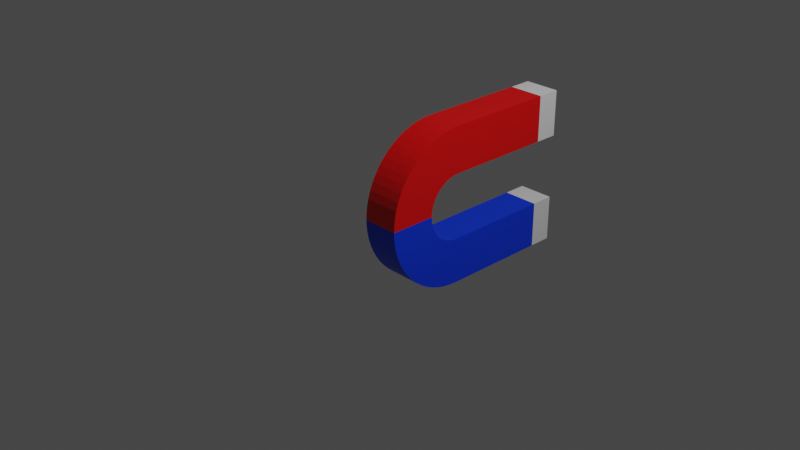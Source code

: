 # Source: magnet.blend  (saved by Blender 3.1.7; exported with 4.5.12 LTS)
import bpy
from mathutils import Matrix  # noqa: F401  (used for matrix-valued properties, if any)

bpy.ops.wm.read_factory_settings(use_empty=True)
scene = bpy.context.scene
scene.name = 'Scene'

# ---- collections
col_collection = bpy.data.collections.new('Collection'); scene.collection.children.link(col_collection)

# ---- materials (node trees are filled in below, after node groups)
mat_material = bpy.data.materials.new('Material')
mat_material.alpha_threshold = 0.0
mat_material.use_transparent_shadow = False
mat_material.line_color = (0.0, 0.0, 0.0, 1.0)
mat_material_001 = bpy.data.materials.new('Material.001')
mat_material_001.use_transparent_shadow = False
mat_material_002 = bpy.data.materials.new('Material.002')
mat_material_002.use_transparent_shadow = False

# ---- material node trees
mat_material.use_nodes = True; mat_material.node_tree.nodes.clear()
_N = mat_material.node_tree.nodes; _L = mat_material.node_tree.links
n0 = _N.new('ShaderNodeOutputMaterial'); n0.name = 'Material Output'; n0.location = (300, 300)
n1 = _N.new('ShaderNodeBsdfPrincipled'); n1.name = 'Principled BSDF'; n1.location = (10, 300)
n1.distribution = 'GGX'
n1.subsurface_method = 'RANDOM_WALK_SKIN'
n1.inputs[2].default_value = 0.4
n1.inputs[3].default_value = 1.45
n1.inputs[27].default_value = (0.0, 0.0, 0.0, 1.0)
n1.inputs[28].default_value = 1.0
_L.new(n1.outputs[0], n0.inputs[0])
n0.is_active_output = True
mat_material_001.use_nodes = True; mat_material_001.node_tree.nodes.clear()
_N = mat_material_001.node_tree.nodes; _L = mat_material_001.node_tree.links
n0 = _N.new('ShaderNodeBsdfPrincipled'); n0.name = 'Principled BSDF'; n0.location = (10, 300)
n0.distribution = 'GGX'
n0.subsurface_method = 'RANDOM_WALK_SKIN'
n0.inputs[0].default_value = (0.8, 0.0, 0.0007699, 1.0)
n0.inputs[3].default_value = 1.45
n0.inputs[27].default_value = (0.0, 0.0, 0.0, 1.0)
n0.inputs[28].default_value = 1.0
n1 = _N.new('ShaderNodeOutputMaterial'); n1.name = 'Material Output'; n1.location = (300, 300)
_L.new(n0.outputs[0], n1.inputs[0])
n1.is_active_output = True
mat_material_002.use_nodes = True; mat_material_002.node_tree.nodes.clear()
_N = mat_material_002.node_tree.nodes; _L = mat_material_002.node_tree.links
n0 = _N.new('ShaderNodeBsdfPrincipled'); n0.name = 'Principled BSDF'; n0.location = (10, 300)
n0.distribution = 'GGX'
n0.subsurface_method = 'RANDOM_WALK_SKIN'
n0.inputs[0].default_value = (0.0, 0.042, 0.8, 1.0)
n0.inputs[3].default_value = 1.45
n0.inputs[27].default_value = (0.0, 0.0, 0.0, 1.0)
n0.inputs[28].default_value = 1.0
n1 = _N.new('ShaderNodeOutputMaterial'); n1.name = 'Material Output'; n1.location = (300, 300)
_L.new(n0.outputs[0], n1.inputs[0])
n1.is_active_output = True

# ---- world
world_world = bpy.data.worlds.new('World'); scene.world = world_world
world_world.use_nodes = True; world_world.node_tree.nodes.clear()
_N = world_world.node_tree.nodes; _L = world_world.node_tree.links
n0 = _N.new('ShaderNodeOutputWorld'); n0.name = 'World Output'; n0.location = (300, 300)
n1 = _N.new('ShaderNodeBackground'); n1.name = 'Background'; n1.location = (10, 300)
n1.inputs[0].default_value = (0.05088, 0.05088, 0.05088, 1.0)
_L.new(n1.outputs[0], n0.inputs[0])
n0.is_active_output = True
world_world.color = (0.05088, 0.05088, 0.05088)
world_world.use_sun_shadow = False
world_world.sun_shadow_jitter_overblur = 0.0

# ---- cameras
cam_camera = bpy.data.cameras.new('Camera')
cam_camera.clip_end = 100.0
cam_camera.ortho_scale = 7.314

# ---- lights
light_light = bpy.data.lights.new('Light', 'POINT')
light_light.transmission_factor = 0.0
light_light.energy = 1000.0
light_light.shadow_soft_size = 0.1
light_light.shadow_maximum_resolution = 0.006
light_light.use_absolute_resolution = True

# ---- meshes
me_cube = bpy.data.meshes.new('Cube')
me_cube.from_pydata([(1.0, 2.422, 0.3738), (1.0, 2.422, -0.3738), (1.0, 2.422, 0.8994), (1.0, 2.422, -0.8994), (-1.0, 2.422, 0.3738), (-1.0, 2.422, -0.3738), (-1.0, 2.422, 0.8994), (-1.0, 2.422, -0.8994), (1.0, 2.278, 0.3719), (1.0, 2.136, 0.3661), (1.0, 1.997, 0.3567), (1.0, 1.861, 0.3435), (1.0, 1.732, 0.3268), (1.0, 1.61, 0.3068), (1.0, 1.496, 0.2836), (1.0, 1.391, 0.2575), (1.0, 1.298, 0.2288), (1.0, 1.215, 0.1977), (1.0, 1.145, 0.1646), (1.0, 1.089, 0.1298), (1.0, 1.045, 0.09369), (1.0, 1.016, 0.0566), (1.0, 1.002, 0.01893), (1.0, 1.002, -0.01893), (1.0, 1.016, -0.0566), (1.0, 1.045, -0.09369), (1.0, 1.089, -0.1298), (1.0, 1.145, -0.1646), (1.0, 1.215, -0.1977), (1.0, 1.298, -0.2288), (1.0, 1.391, -0.2575), (1.0, 1.496, -0.2836), (1.0, 1.61, -0.3068), (1.0, 1.732, -0.3268), (1.0, 1.861, -0.3435), (1.0, 1.997, -0.3567), (1.0, 2.136, -0.3661), (1.0, 2.278, -0.3719), (-1.0, 2.076, -0.8948), (-1.0, 1.733, -0.881), (-1.0, 1.398, -0.8582), (-1.0, 1.073, -0.8265), (-1.0, 0.7614, -0.7864), (-1.0, 0.4672, -0.7382), (-1.0, 0.1931, -0.6825), (-1.0, -0.05816, -0.6197), (-1.0, -0.284, -0.5506), (-1.0, -0.482, -0.4758), (-1.0, -0.6503, -0.3961), (-1.0, -0.787, -0.3124), (-1.0, -0.8908, -0.2254), (-1.0, -0.9605, -0.1362), (-1.0, -0.9956, -0.04556), (-1.0, -0.9956, 0.04556), (-1.0, -0.9605, 0.1362), (-1.0, -0.8908, 0.2254), (-1.0, -0.787, 0.3124), (-1.0, -0.6503, 0.3961), (-1.0, -0.482, 0.4758), (-1.0, -0.284, 0.5506), (-1.0, -0.05816, 0.6197), (-1.0, 0.1931, 0.6825), (-1.0, 0.4672, 0.7382), (-1.0, 0.7614, 0.7864), (-1.0, 1.073, 0.8265), (-1.0, 1.398, 0.8582), (-1.0, 1.733, 0.881), (-1.0, 2.076, 0.8948), (1.0, 2.076, 0.8948), (1.0, 1.733, 0.881), (1.0, 1.398, 0.8582), (1.0, 1.073, 0.8265), (1.0, 0.7614, 0.7864), (1.0, 0.4672, 0.7382), (1.0, 0.1931, 0.6825), (1.0, -0.05816, 0.6197), (1.0, -0.284, 0.5506), (1.0, -0.482, 0.4758), (1.0, -0.6503, 0.3961), (1.0, -0.787, 0.3124), (1.0, -0.8908, 0.2254), (1.0, -0.9605, 0.1362), (1.0, -0.9956, 0.04556), (1.0, -0.9956, -0.04556), (1.0, -0.9605, -0.1362), (1.0, -0.8908, -0.2254), (1.0, -0.787, -0.3124), (1.0, -0.6503, -0.3961), (1.0, -0.482, -0.4758), (1.0, -0.284, -0.5506), (1.0, -0.05816, -0.6197), (1.0, 0.1931, -0.6825), (1.0, 0.4672, -0.7382), (1.0, 0.7614, -0.7864), (1.0, 1.073, -0.8265), (1.0, 1.398, -0.8582), (1.0, 1.733, -0.881), (1.0, 2.076, -0.8948), (-1.0, 2.278, 0.3719), (-1.0, 2.136, 0.3661), (-1.0, 1.997, 0.3567), (-1.0, 1.861, 0.3435), (-1.0, 1.732, 0.3268), (-1.0, 1.61, 0.3068), (-1.0, 1.496, 0.2836), (-1.0, 1.391, 0.2575), (-1.0, 1.298, 0.2288), (-1.0, 1.215, 0.1977), (-1.0, 1.145, 0.1646), (-1.0, 1.089, 0.1298), (-1.0, 1.045, 0.09369), (-1.0, 1.016, 0.0566), (-1.0, 1.002, 0.01893), (-1.0, 1.002, -0.01893), (-1.0, 1.016, -0.0566), (-1.0, 1.045, -0.09369), (-1.0, 1.089, -0.1298), (-1.0, 1.145, -0.1646), (-1.0, 1.215, -0.1977), (-1.0, 1.298, -0.2288), (-1.0, 1.391, -0.2575), (-1.0, 1.496, -0.2836), (-1.0, 1.61, -0.3068), (-1.0, 1.732, -0.3268), (-1.0, 1.861, -0.3435), (-1.0, 1.997, -0.3567), (-1.0, 2.136, -0.3661), (-1.0, 2.278, -0.3719), (-1.0, 7.175, -0.3738), (-1.0, 7.175, -0.8994), (1.0, 7.175, -0.3738), (1.0, 7.175, 0.8994), (-1.0, 7.175, 0.8994), (1.0, 7.175, 0.3738), (1.0, 7.175, -0.8994), (-1.0, 7.175, 0.3738), (-1.0, 8.183, -0.3738), (-1.0, 8.183, -0.8994), (1.0, 8.183, -0.3738), (1.0, 8.183, 0.8994), (-1.0, 8.183, 0.8994), (1.0, 8.183, 0.3738), (1.0, 8.183, -0.8994), (-1.0, 8.183, 0.3738), (-1.0, 2.422, -0.6366), (1.0, 2.422, 0.6366), (-1.0, 2.422, 0.6366), (1.0, 2.422, -0.6366), (1.0, 2.177, -0.6334), (1.0, 1.935, -0.6236), (1.0, 1.697, -0.6074), (1.0, 1.467, -0.585), (1.0, 1.247, -0.5566), (1.0, 1.039, -0.5225), (1.0, 0.8445, -0.483), (1.0, 0.6666, -0.4386), (1.0, 0.5068, -0.3897), (1.0, 0.3666, -0.3367), (1.0, 0.2475, -0.2804), (1.0, 0.1508, -0.2211), (1.0, 0.07733, -0.1596), (1.0, 0.02793, -0.0964), (1.0, 0.003109, -0.03224), (1.0, 0.003109, 0.03224), (1.0, 0.02793, 0.0964), (1.0, 0.07733, 0.1596), (1.0, 0.1508, 0.2211), (1.0, 0.2475, 0.2804), (1.0, 0.3666, 0.3367), (1.0, 0.5068, 0.3897), (1.0, 0.6666, 0.4386), (1.0, 0.8445, 0.483), (1.0, 1.039, 0.5225), (1.0, 1.247, 0.5566), (1.0, 1.467, 0.585), (1.0, 1.697, 0.6074), (1.0, 1.935, 0.6236), (1.0, 2.177, 0.6334), (-1.0, 2.177, -0.6334), (-1.0, 1.935, -0.6236), (-1.0, 1.697, -0.6074), (-1.0, 1.467, -0.585), (-1.0, 1.247, -0.5566), (-1.0, 1.039, -0.5225), (-1.0, 0.8445, -0.483), (-1.0, 0.6666, -0.4386), (-1.0, 0.5068, -0.3897), (-1.0, 0.3666, -0.3367), (-1.0, 0.2475, -0.2804), (-1.0, 0.1508, -0.2211), (-1.0, 0.07733, -0.1596), (-1.0, 0.02793, -0.0964), (-1.0, 0.003109, -0.03224), (-1.0, 0.003109, 0.03224), (-1.0, 0.02793, 0.0964), (-1.0, 0.07733, 0.1596), (-1.0, 0.1508, 0.2211), (-1.0, 0.2475, 0.2804), (-1.0, 0.3666, 0.3367), (-1.0, 0.5068, 0.3897), (-1.0, 0.6666, 0.4386), (-1.0, 0.8445, 0.483), (-1.0, 1.039, 0.5225), (-1.0, 1.247, 0.5566), (-1.0, 1.467, 0.585), (-1.0, 1.697, 0.6074), (-1.0, 1.935, 0.6236), (-1.0, 2.177, 0.6334), (-1.0, 7.175, -0.6366), (1.0, 7.175, 0.6366), (-1.0, 7.175, 0.6366), (1.0, 7.175, -0.6366), (-1.0, 8.183, -0.6366), (1.0, 8.183, 0.6366), (-1.0, 8.183, 0.6366), (1.0, 8.183, -0.6366), (-1.0, 2.422, 0.5052), (1.0, 2.422, -0.5052), (-1.0, 2.228, -0.5026), (-1.0, 2.035, -0.4949), (-1.0, 1.847, -0.482), (-1.0, 1.664, -0.4643), (-1.0, 1.489, -0.4417), (-1.0, 1.324, -0.4147), (-1.0, 1.17, -0.3833), (-1.0, 1.029, -0.3481), (-1.0, 0.9022, -0.3092), (-1.0, 0.7909, -0.2672), (-1.0, 0.6964, -0.2225), (-1.0, 0.6197, -0.1755), (-1.0, 0.5614, -0.1266), (-1.0, 0.5222, -0.0765), (-1.0, 0.5025, -0.02559), (-1.0, 0.5025, 0.02559), (-1.0, 0.5222, 0.0765), (-1.0, 0.5614, 0.1266), (-1.0, 0.6197, 0.1755), (-1.0, 0.6964, 0.2225), (-1.0, 0.7909, 0.2672), (-1.0, 0.9022, 0.3092), (-1.0, 1.029, 0.3481), (-1.0, 1.17, 0.3833), (-1.0, 1.324, 0.4147), (-1.0, 1.489, 0.4417), (-1.0, 1.664, 0.4643), (-1.0, 1.847, 0.482), (-1.0, 2.035, 0.4949), (-1.0, 2.228, 0.5026), (-1.0, 7.175, 0.5052), (1.0, 7.175, -0.5052), (-1.0, 8.183, 0.5052), (1.0, 8.183, -0.5052), (-1.0, 2.422, -0.5052), (1.0, 2.422, 0.5052), (1.0, 2.228, -0.5026), (1.0, 2.035, -0.4949), (1.0, 1.847, -0.482), (1.0, 1.664, -0.4643), (1.0, 1.489, -0.4417), (1.0, 1.324, -0.4147), (1.0, 1.17, -0.3833), (1.0, 1.029, -0.3481), (1.0, 0.9022, -0.3092), (1.0, 0.7909, -0.2672), (1.0, 0.6964, -0.2225), (1.0, 0.6197, -0.1755), (1.0, 0.5614, -0.1266), (1.0, 0.5222, -0.0765), (1.0, 0.5025, -0.02559), (1.0, 0.5025, 0.02559), (1.0, 0.5222, 0.0765), (1.0, 0.5614, 0.1266), (1.0, 0.6197, 0.1755), (1.0, 0.6964, 0.2225), (1.0, 0.7909, 0.2672), (1.0, 0.9022, 0.3092), (1.0, 1.029, 0.3481), (1.0, 1.17, 0.3833), (1.0, 1.324, 0.4147), (1.0, 1.489, 0.4417), (1.0, 1.664, 0.4643), (1.0, 1.847, 0.482), (1.0, 2.035, 0.4949), (1.0, 2.228, 0.5026), (-1.0, 7.175, -0.5052), (1.0, 7.175, 0.5052), (-1.0, 8.183, -0.5052), (1.0, 8.183, 0.5052), (-1.0, 2.422, -0.768), (1.0, 2.422, 0.768), (1.0, 2.127, -0.7641), (1.0, 1.834, -0.7523), (1.0, 1.547, -0.7328), (1.0, 1.27, -0.7058), (1.0, 1.004, -0.6715), (1.0, 0.7529, -0.6304), (1.0, 0.5188, -0.5827), (1.0, 0.3042, -0.5291), (1.0, 0.1114, -0.4701), (1.0, -0.0577, -0.4063), (1.0, -0.2014, -0.3382), (1.0, -0.3181, -0.2667), (1.0, -0.4067, -0.1925), (1.0, -0.4663, -0.1163), (1.0, -0.4962, -0.0389), (1.0, -0.4962, 0.0389), (1.0, -0.4663, 0.1163), (1.0, -0.4067, 0.1925), (1.0, -0.3181, 0.2667), (1.0, -0.2014, 0.3382), (1.0, -0.0577, 0.4063), (1.0, 0.1114, 0.4701), (1.0, 0.3042, 0.5291), (1.0, 0.5188, 0.5827), (1.0, 0.7529, 0.6304), (1.0, 1.004, 0.6715), (1.0, 1.27, 0.7058), (1.0, 1.547, 0.7328), (1.0, 1.834, 0.7523), (1.0, 2.127, 0.7641), (-1.0, 7.175, -0.768), (1.0, 7.175, 0.768), (-1.0, 8.183, -0.768), (1.0, 8.183, 0.768), (-1.0, 2.422, 0.768), (1.0, 2.422, -0.768), (-1.0, 2.127, -0.7641), (-1.0, 1.834, -0.7523), (-1.0, 1.547, -0.7328), (-1.0, 1.27, -0.7058), (-1.0, 1.004, -0.6715), (-1.0, 0.7529, -0.6304), (-1.0, 0.5188, -0.5827), (-1.0, 0.3042, -0.5291), (-1.0, 0.1114, -0.4701), (-1.0, -0.0577, -0.4063), (-1.0, -0.2014, -0.3382), (-1.0, -0.3181, -0.2667), (-1.0, -0.4067, -0.1925), (-1.0, -0.4663, -0.1163), (-1.0, -0.4962, -0.0389), (-1.0, -0.4962, 0.0389), (-1.0, -0.4663, 0.1163), (-1.0, -0.4067, 0.1925), (-1.0, -0.3181, 0.2667), (-1.0, -0.2014, 0.3382), (-1.0, -0.0577, 0.4063), (-1.0, 0.1114, 0.4701), (-1.0, 0.3042, 0.5291), (-1.0, 0.5188, 0.5827), (-1.0, 0.7529, 0.6304), (-1.0, 1.004, 0.6715), (-1.0, 1.27, 0.7058), (-1.0, 1.547, 0.7328), (-1.0, 1.834, 0.7523), (-1.0, 2.127, 0.7641), (-1.0, 7.175, 0.768), (1.0, 7.175, -0.768), (-1.0, 8.183, 0.768), (1.0, 8.183, -0.768), (1.0, 1.002, 9.313e-09), (-1.0, -0.9956, -2.235e-08), (1.0, -0.9956, 2.235e-08), (-1.0, 1.002, 9.313e-09), (-1.0, 0.003109, -3.725e-09), (1.0, 0.003109, 1.863e-08), (1.0, 0.5025, 1.304e-08), (-1.0, 0.5025, 1.863e-09), (-1.0, -0.4962, -1.49e-08), (1.0, -0.4962, 2.235e-08)], [], [(252, 5, 128, 284), (68, 2, 6, 67), (247, 216, 4, 98), (325, 3, 134, 357), (319, 289, 2, 68), (98, 4, 0, 8), (5, 127, 37, 1), (127, 126, 36, 37), (126, 125, 35, 36), (125, 124, 34, 35), (124, 123, 33, 34), (123, 122, 32, 33), (122, 121, 31, 32), (121, 120, 30, 31), (120, 119, 29, 30), (119, 118, 28, 29), (118, 117, 27, 28), (117, 116, 26, 27), (116, 115, 25, 26), (115, 114, 24, 25), (114, 113, 23, 24), (363, 112, 22, 360), (112, 111, 21, 22), (111, 110, 20, 21), (110, 109, 19, 20), (109, 108, 18, 19), (108, 107, 17, 18), (107, 106, 16, 17), (106, 105, 15, 16), (105, 104, 14, 15), (104, 103, 13, 14), (103, 102, 12, 13), (102, 101, 11, 12), (101, 100, 10, 11), (100, 99, 9, 10), (99, 98, 8, 9), (325, 290, 97, 3), (290, 291, 96, 97), (291, 292, 95, 96), (292, 293, 94, 95), (293, 294, 93, 94), (294, 295, 92, 93), (295, 296, 91, 92), (296, 297, 90, 91), (297, 298, 89, 90), (298, 299, 88, 89), (299, 300, 87, 88), (300, 301, 86, 87), (301, 302, 85, 86), (302, 303, 84, 85), (303, 304, 83, 84), (369, 305, 82, 362), (305, 306, 81, 82), (306, 307, 80, 81), (307, 308, 79, 80), (308, 309, 78, 79), (309, 310, 77, 78), (310, 311, 76, 77), (311, 312, 75, 76), (312, 313, 74, 75), (313, 314, 73, 74), (314, 315, 72, 73), (315, 316, 71, 72), (316, 317, 70, 71), (317, 318, 69, 70), (318, 319, 68, 69), (252, 218, 127, 5), (218, 219, 126, 127), (219, 220, 125, 126), (220, 221, 124, 125), (221, 222, 123, 124), (222, 223, 122, 123), (223, 224, 121, 122), (224, 225, 120, 121), (225, 226, 119, 120), (226, 227, 118, 119), (227, 228, 117, 118), (228, 229, 116, 117), (229, 230, 115, 116), (230, 231, 114, 115), (231, 232, 113, 114), (367, 233, 112, 363), (233, 234, 111, 112), (234, 235, 110, 111), (235, 236, 109, 110), (236, 237, 108, 109), (237, 238, 107, 108), (238, 239, 106, 107), (239, 240, 105, 106), (240, 241, 104, 105), (241, 242, 103, 104), (242, 243, 102, 103), (243, 244, 101, 102), (244, 245, 100, 101), (245, 246, 99, 100), (246, 247, 98, 99), (3, 97, 38, 7), (97, 96, 39, 38), (96, 95, 40, 39), (95, 94, 41, 40), (94, 93, 42, 41), (93, 92, 43, 42), (92, 91, 44, 43), (91, 90, 45, 44), (90, 89, 46, 45), (89, 88, 47, 46), (88, 87, 48, 47), (87, 86, 49, 48), (86, 85, 50, 49), (85, 84, 51, 50), (84, 83, 52, 51), (362, 82, 53, 361), (82, 81, 54, 53), (81, 80, 55, 54), (80, 79, 56, 55), (79, 78, 57, 56), (78, 77, 58, 57), (77, 76, 59, 58), (76, 75, 60, 59), (75, 74, 61, 60), (74, 73, 62, 61), (73, 72, 63, 62), (72, 71, 64, 63), (71, 70, 65, 64), (70, 69, 66, 65), (69, 68, 67, 66), (128, 130, 138, 136), (285, 133, 141, 287), (324, 6, 132, 356), (253, 0, 133, 285), (5, 1, 130, 128), (0, 4, 135, 133), (3, 7, 129, 134), (6, 2, 131, 132), (323, 358, 140, 139), (322, 359, 142, 137), (133, 135, 143, 141), (134, 129, 137, 142), (132, 131, 139, 140), (284, 128, 136, 286), (357, 134, 142, 359), (356, 132, 140, 358), (248, 210, 214, 250), (249, 211, 215, 251), (320, 208, 212, 322), (286, 251, 215, 212), (287, 250, 214, 213), (289, 145, 209, 321), (216, 146, 210, 248), (321, 209, 213, 323), (354, 355, 207, 206), (353, 354, 206, 205), (352, 353, 205, 204), (351, 352, 204, 203), (350, 351, 203, 202), (349, 350, 202, 201), (348, 349, 201, 200), (347, 348, 200, 199), (346, 347, 199, 198), (345, 346, 198, 197), (344, 345, 197, 196), (343, 344, 196, 195), (342, 343, 195, 194), (341, 342, 194, 193), (368, 341, 193, 364), (339, 340, 192, 191), (338, 339, 191, 190), (337, 338, 190, 189), (336, 337, 189, 188), (335, 336, 188, 187), (334, 335, 187, 186), (333, 334, 186, 185), (332, 333, 185, 184), (331, 332, 184, 183), (330, 331, 183, 182), (329, 330, 182, 181), (328, 329, 181, 180), (327, 328, 180, 179), (326, 327, 179, 178), (288, 326, 178, 144), (282, 283, 177, 176), (281, 282, 176, 175), (280, 281, 175, 174), (279, 280, 174, 173), (278, 279, 173, 172), (277, 278, 172, 171), (276, 277, 171, 170), (275, 276, 170, 169), (274, 275, 169, 168), (273, 274, 168, 167), (272, 273, 167, 166), (271, 272, 166, 165), (270, 271, 165, 164), (269, 270, 164, 163), (366, 269, 163, 365), (267, 268, 162, 161), (266, 267, 161, 160), (265, 266, 160, 159), (264, 265, 159, 158), (263, 264, 158, 157), (262, 263, 157, 156), (261, 262, 156, 155), (260, 261, 155, 154), (259, 260, 154, 153), (258, 259, 153, 152), (257, 258, 152, 151), (256, 257, 151, 150), (255, 256, 150, 149), (254, 255, 149, 148), (217, 254, 148, 147), (283, 253, 145, 177), (217, 147, 211, 249), (355, 324, 146, 207), (288, 144, 208, 320), (1, 217, 249, 130), (8, 0, 253, 283), (1, 37, 254, 217), (37, 36, 255, 254), (36, 35, 256, 255), (35, 34, 257, 256), (34, 33, 258, 257), (33, 32, 259, 258), (32, 31, 260, 259), (31, 30, 261, 260), (30, 29, 262, 261), (29, 28, 263, 262), (28, 27, 264, 263), (27, 26, 265, 264), (26, 25, 266, 265), (25, 24, 267, 266), (24, 23, 268, 267), (360, 22, 269, 366), (22, 21, 270, 269), (21, 20, 271, 270), (20, 19, 272, 271), (19, 18, 273, 272), (18, 17, 274, 273), (17, 16, 275, 274), (16, 15, 276, 275), (15, 14, 277, 276), (14, 13, 278, 277), (13, 12, 279, 278), (12, 11, 280, 279), (11, 10, 281, 280), (10, 9, 282, 281), (9, 8, 283, 282), (4, 216, 248, 135), (141, 143, 250, 287), (136, 138, 251, 286), (130, 249, 251, 138), (135, 248, 250, 143), (208, 284, 286, 212), (145, 253, 285, 209), (209, 285, 287, 213), (206, 207, 247, 246), (205, 206, 246, 245), (204, 205, 245, 244), (203, 204, 244, 243), (202, 203, 243, 242), (201, 202, 242, 241), (200, 201, 241, 240), (199, 200, 240, 239), (198, 199, 239, 238), (197, 198, 238, 237), (196, 197, 237, 236), (195, 196, 236, 235), (194, 195, 235, 234), (193, 194, 234, 233), (364, 193, 233, 367), (191, 192, 232, 231), (190, 191, 231, 230), (189, 190, 230, 229), (188, 189, 229, 228), (187, 188, 228, 227), (186, 187, 227, 226), (185, 186, 226, 225), (184, 185, 225, 224), (183, 184, 224, 223), (182, 183, 223, 222), (181, 182, 222, 221), (180, 181, 221, 220), (179, 180, 220, 219), (178, 179, 219, 218), (144, 178, 218, 252), (207, 146, 216, 247), (144, 252, 284, 208), (7, 288, 320, 129), (67, 6, 324, 355), (7, 38, 326, 288), (38, 39, 327, 326), (39, 40, 328, 327), (40, 41, 329, 328), (41, 42, 330, 329), (42, 43, 331, 330), (43, 44, 332, 331), (44, 45, 333, 332), (45, 46, 334, 333), (46, 47, 335, 334), (47, 48, 336, 335), (48, 49, 337, 336), (49, 50, 338, 337), (50, 51, 339, 338), (51, 52, 340, 339), (361, 53, 341, 368), (53, 54, 342, 341), (54, 55, 343, 342), (55, 56, 344, 343), (56, 57, 345, 344), (57, 58, 346, 345), (58, 59, 347, 346), (59, 60, 348, 347), (60, 61, 349, 348), (61, 62, 350, 349), (62, 63, 351, 350), (63, 64, 352, 351), (64, 65, 353, 352), (65, 66, 354, 353), (66, 67, 355, 354), (131, 321, 323, 139), (2, 289, 321, 131), (129, 320, 322, 137), (210, 356, 358, 214), (211, 357, 359, 215), (212, 215, 359, 322), (213, 214, 358, 323), (146, 324, 356, 210), (176, 177, 319, 318), (175, 176, 318, 317), (174, 175, 317, 316), (173, 174, 316, 315), (172, 173, 315, 314), (171, 172, 314, 313), (170, 171, 313, 312), (169, 170, 312, 311), (168, 169, 311, 310), (167, 168, 310, 309), (166, 167, 309, 308), (165, 166, 308, 307), (164, 165, 307, 306), (163, 164, 306, 305), (365, 163, 305, 369), (161, 162, 304, 303), (160, 161, 303, 302), (159, 160, 302, 301), (158, 159, 301, 300), (157, 158, 300, 299), (156, 157, 299, 298), (155, 156, 298, 297), (154, 155, 297, 296), (153, 154, 296, 295), (152, 153, 295, 294), (151, 152, 294, 293), (150, 151, 293, 292), (149, 150, 292, 291), (148, 149, 291, 290), (147, 148, 290, 325), (177, 145, 289, 319), (147, 325, 357, 211), (162, 365, 369, 304), (52, 361, 368, 340), (192, 364, 367, 232), (23, 360, 366, 268), (268, 366, 365, 162), (340, 368, 364, 192), (83, 362, 361, 52), (232, 367, 363, 113), (304, 369, 362, 83), (113, 363, 360, 23)])
me_cube.polygons.foreach_set('material_index', [2, 1, 1, 2, 1, 1, 2, 2, 2, 2, 2, 2, 2, 2, 2, 2, 2, 2, 2, 2, 2, 1, 1, 1, 1, 1, 1, 1, 1, 1, 1, 1, 1, 1, 1, 1, 2, 2, 2, 2, 2, 2, 2, 2, 2, 2, 2, 2, 2, 2, 2, 1, 1, 1, 1, 1, 1, 1, 1, 1, 1, 1, 1, 1, 1, 1, 2, 2, 2, 2, 2, 2, 2, 2, 2, 2, 2, 2, 2, 2, 2, 1, 1, 1, 1, 1, 1, 1, 1, 1, 1, 1, 1, 1, 1, 1, 2, 2, 2, 2, 2, 2, 2, 2, 2, 2, 2, 2, 2, 2, 2, 1, 1, 1, 1, 1, 1, 1, 1, 1, 1, 1, 1, 1, 1, 1, 0, 0, 1, 1, 2, 1, 2, 1, 0, 0, 0, 0, 0, 0, 0, 0, 0, 0, 0, 0, 0, 1, 1, 0, 1, 1, 1, 1, 1, 1, 1, 1, 1, 1, 1, 1, 1, 1, 1, 2, 2, 2, 2, 2, 2, 2, 2, 2, 2, 2, 2, 2, 2, 2, 1, 1, 1, 1, 1, 1, 1, 1, 1, 1, 1, 1, 1, 1, 1, 2, 2, 2, 2, 2, 2, 2, 2, 2, 2, 2, 2, 2, 2, 2, 1, 2, 1, 2, 2, 1, 2, 2, 2, 2, 2, 2, 2, 2, 2, 2, 2, 2, 2, 2, 2, 1, 1, 1, 1, 1, 1, 1, 1, 1, 1, 1, 1, 1, 1, 1, 1, 0, 0, 0, 0, 0, 1, 0, 1, 1, 1, 1, 1, 1, 1, 1, 1, 1, 1, 1, 1, 1, 1, 2, 2, 2, 2, 2, 2, 2, 2, 2, 2, 2, 2, 2, 2, 2, 1, 2, 2, 1, 2, 2, 2, 2, 2, 2, 2, 2, 2, 2, 2, 2, 2, 2, 2, 1, 1, 1, 1, 1, 1, 1, 1, 1, 1, 1, 1, 1, 1, 1, 0, 1, 0, 0, 0, 0, 0, 1, 1, 1, 1, 1, 1, 1, 1, 1, 1, 1, 1, 1, 1, 1, 1, 2, 2, 2, 2, 2, 2, 2, 2, 2, 2, 2, 2, 2, 2, 2, 1, 2, 2, 2, 2, 2, 2, 2, 2, 2, 2, 0])
_uv = me_cube.uv_layers.new(name='UVMap')
_uv.uv.foreach_set('vector', [0.375, 0.1875, 0.375, 0.25, 0.375, 0.25, 0.375, 0.1875, 0.6169, 0.75, 0.625, 0.75, 0.625, 1.0, 0.6169, 1.0, 0.6169, 0.1875, 0.625, 0.1875, 0.625, 0.25, 0.6169, 0.25, 0.375, 0.6875, 0.375, 0.75, 0.375, 0.75, 0.375, 0.6875, 0.6169, 0.6875, 0.625, 0.6875, 0.625, 0.75, 0.6169, 0.75, 0.6169, 0.25, 0.625, 0.25, 0.625, 0.5, 0.6169, 0.5, 0.375, 0.25, 0.3831, 0.25, 0.3831, 0.5, 0.375, 0.5, 0.3831, 0.25, 0.3911, 0.25, 0.3911, 0.5, 0.3831, 0.5, 0.3911, 0.25, 0.3992, 0.25, 0.3992, 0.5, 0.3911, 0.5, 0.3992, 0.25, 0.4073, 0.25, 0.4073, 0.5, 0.3992, 0.5, 0.4073, 0.25, 0.4153, 0.25, 0.4153, 0.5, 0.4073, 0.5, 0.4153, 0.25, 0.4234, 0.25, 0.4234, 0.5, 0.4153, 0.5, 0.4234, 0.25, 0.4315, 0.25, 0.4315, 0.5, 0.4234, 0.5, 0.4315, 0.25, 0.4395, 0.25, 0.4395, 0.5, 0.4315, 0.5, 0.4395, 0.25, 0.4476, 0.25, 0.4476, 0.5, 0.4395, 0.5, 0.4476, 0.25, 0.4556, 0.25, 0.4556, 0.5, 0.4476, 0.5, 0.4556, 0.25, 0.4637, 0.25, 0.4637, 0.5, 0.4556, 0.5, 0.4637, 0.25, 0.4718, 0.25, 0.4718, 0.5, 0.4637, 0.5, 0.4718, 0.25, 0.4798, 0.25, 0.4798, 0.5, 0.4718, 0.5, 0.4798, 0.25, 0.4879, 0.25, 0.4879, 0.5, 0.4798, 0.5, 0.4879, 0.25, 0.496, 0.25, 0.496, 0.5, 0.4879, 0.5, 0.5, 0.25, 0.504, 0.25, 0.504, 0.5, 0.5, 0.5, 0.504, 0.25, 0.5121, 0.25, 0.5121, 0.5, 0.504, 0.5, 0.5121, 0.25, 0.5202, 0.25, 0.5202, 0.5, 0.5121, 0.5, 0.5202, 0.25, 0.5282, 0.25, 0.5282, 0.5, 0.5202, 0.5, 0.5282, 0.25, 0.5363, 0.25, 0.5363, 0.5, 0.5282, 0.5, 0.5363, 0.25, 0.5444, 0.25, 0.5444, 0.5, 0.5363, 0.5, 0.5444, 0.25, 0.5524, 0.25, 0.5524, 0.5, 0.5444, 0.5, 0.5524, 0.25, 0.5605, 0.25, 0.5605, 0.5, 0.5524, 0.5, 0.5605, 0.25, 0.5685, 0.25, 0.5685, 0.5, 0.5605, 0.5, 0.5685, 0.25, 0.5766, 0.25, 0.5766, 0.5, 0.5685, 0.5, 0.5766, 0.25, 0.5847, 0.25, 0.5847, 0.5, 0.5766, 0.5, 0.5847, 0.25, 0.5927, 0.25, 0.5927, 0.5, 0.5847, 0.5, 0.5927, 0.25, 0.6008, 0.25, 0.6008, 0.5, 0.5927, 0.5, 0.6008, 0.25, 0.6089, 0.25, 0.6089, 0.5, 0.6008, 0.5, 0.6089, 0.25, 0.6169, 0.25, 0.6169, 0.5, 0.6089, 0.5, 0.375, 0.6875, 0.3831, 0.6875, 0.3831, 0.75, 0.375, 0.75, 0.3831, 0.6875, 0.3911, 0.6875, 0.3911, 0.75, 0.3831, 0.75, 0.3911, 0.6875, 0.3992, 0.6875, 0.3992, 0.75, 0.3911, 0.75, 0.3992, 0.6875, 0.4073, 0.6875, 0.4073, 0.75, 0.3992, 0.75, 0.4073, 0.6875, 0.4153, 0.6875, 0.4153, 0.75, 0.4073, 0.75, 0.4153, 0.6875, 0.4234, 0.6875, 0.4234, 0.75, 0.4153, 0.75, 0.4234, 0.6875, 0.4315, 0.6875, 0.4315, 0.75, 0.4234, 0.75, 0.4315, 0.6875, 0.4395, 0.6875, 0.4395, 0.75, 0.4315, 0.75, 0.4395, 0.6875, 0.4476, 0.6875, 0.4476, 0.75, 0.4395, 0.75, 0.4476, 0.6875, 0.4556, 0.6875, 0.4556, 0.75, 0.4476, 0.75, 0.4556, 0.6875, 0.4637, 0.6875, 0.4637, 0.75, 0.4556, 0.75, 0.4637, 0.6875, 0.4718, 0.6875, 0.4718, 0.75, 0.4637, 0.75, 0.4718, 0.6875, 0.4798, 0.6875, 0.4798, 0.75, 0.4718, 0.75, 0.4798, 0.6875, 0.4879, 0.6875, 0.4879, 0.75, 0.4798, 0.75, 0.4879, 0.6875, 0.496, 0.6875, 0.496, 0.75, 0.4879, 0.75, 0.5, 0.6875, 0.504, 0.6875, 0.504, 0.75, 0.5, 0.75, 0.504, 0.6875, 0.5121, 0.6875, 0.5121, 0.75, 0.504, 0.75, 0.5121, 0.6875, 0.5202, 0.6875, 0.5202, 0.75, 0.5121, 0.75, 0.5202, 0.6875, 0.5282, 0.6875, 0.5282, 0.75, 0.5202, 0.75, 0.5282, 0.6875, 0.5363, 0.6875, 0.5363, 0.75, 0.5282, 0.75, 0.5363, 0.6875, 0.5444, 0.6875, 0.5444, 0.75, 0.5363, 0.75, 0.5444, 0.6875, 0.5524, 0.6875, 0.5524, 0.75, 0.5444, 0.75, 0.5524, 0.6875, 0.5605, 0.6875, 0.5605, 0.75, 0.5524, 0.75, 0.5605, 0.6875, 0.5685, 0.6875, 0.5685, 0.75, 0.5605, 0.75, 0.5685, 0.6875, 0.5766, 0.6875, 0.5766, 0.75, 0.5685, 0.75, 0.5766, 0.6875, 0.5847, 0.6875, 0.5847, 0.75, 0.5766, 0.75, 0.5847, 0.6875, 0.5927, 0.6875, 0.5927, 0.75, 0.5847, 0.75, 0.5927, 0.6875, 0.6008, 0.6875, 0.6008, 0.75, 0.5927, 0.75, 0.6008, 0.6875, 0.6089, 0.6875, 0.6089, 0.75, 0.6008, 0.75, 0.6089, 0.6875, 0.6169, 0.6875, 0.6169, 0.75, 0.6089, 0.75, 0.375, 0.1875, 0.3831, 0.1875, 0.3831, 0.25, 0.375, 0.25, 0.3831, 0.1875, 0.3911, 0.1875, 0.3911, 0.25, 0.3831, 0.25, 0.3911, 0.1875, 0.3992, 0.1875, 0.3992, 0.25, 0.3911, 0.25, 0.3992, 0.1875, 0.4073, 0.1875, 0.4073, 0.25, 0.3992, 0.25, 0.4073, 0.1875, 0.4153, 0.1875, 0.4153, 0.25, 0.4073, 0.25, 0.4153, 0.1875, 0.4234, 0.1875, 0.4234, 0.25, 0.4153, 0.25, 0.4234, 0.1875, 0.4315, 0.1875, 0.4315, 0.25, 0.4234, 0.25, 0.4315, 0.1875, 0.4395, 0.1875, 0.4395, 0.25, 0.4315, 0.25, 0.4395, 0.1875, 0.4476, 0.1875, 0.4476, 0.25, 0.4395, 0.25, 0.4476, 0.1875, 0.4556, 0.1875, 0.4556, 0.25, 0.4476, 0.25, 0.4556, 0.1875, 0.4637, 0.1875, 0.4637, 0.25, 0.4556, 0.25, 0.4637, 0.1875, 0.4718, 0.1875, 0.4718, 0.25, 0.4637, 0.25, 0.4718, 0.1875, 0.4798, 0.1875, 0.4798, 0.25, 0.4718, 0.25, 0.4798, 0.1875, 0.4879, 0.1875, 0.4879, 0.25, 0.4798, 0.25, 0.4879, 0.1875, 0.496, 0.1875, 0.496, 0.25, 0.4879, 0.25, 0.5, 0.1875, 0.504, 0.1875, 0.504, 0.25, 0.5, 0.25, 0.504, 0.1875, 0.5121, 0.1875, 0.5121, 0.25, 0.504, 0.25, 0.5121, 0.1875, 0.5202, 0.1875, 0.5202, 0.25, 0.5121, 0.25, 0.5202, 0.1875, 0.5282, 0.1875, 0.5282, 0.25, 0.5202, 0.25, 0.5282, 0.1875, 0.5363, 0.1875, 0.5363, 0.25, 0.5282, 0.25, 0.5363, 0.1875, 0.5444, 0.1875, 0.5444, 0.25, 0.5363, 0.25, 0.5444, 0.1875, 0.5524, 0.1875, 0.5524, 0.25, 0.5444, 0.25, 0.5524, 0.1875, 0.5605, 0.1875, 0.5605, 0.25, 0.5524, 0.25, 0.5605, 0.1875, 0.5685, 0.1875, 0.5685, 0.25, 0.5605, 0.25, 0.5685, 0.1875, 0.5766, 0.1875, 0.5766, 0.25, 0.5685, 0.25, 0.5766, 0.1875, 0.5847, 0.1875, 0.5847, 0.25, 0.5766, 0.25, 0.5847, 0.1875, 0.5927, 0.1875, 0.5927, 0.25, 0.5847, 0.25, 0.5927, 0.1875, 0.6008, 0.1875, 0.6008, 0.25, 0.5927, 0.25, 0.6008, 0.1875, 0.6089, 0.1875, 0.6089, 0.25, 0.6008, 0.25, 0.6089, 0.1875, 0.6169, 0.1875, 0.6169, 0.25, 0.6089, 0.25, 0.375, 0.75, 0.3831, 0.75, 0.3831, 1.0, 0.375, 1.0, 0.3831, 0.75, 0.3911, 0.75, 0.3911, 1.0, 0.3831, 1.0, 0.3911, 0.75, 0.3992, 0.75, 0.3992, 1.0, 0.3911, 1.0, 0.3992, 0.75, 0.4073, 0.75, 0.4073, 1.0, 0.3992, 1.0, 0.4073, 0.75, 0.4153, 0.75, 0.4153, 1.0, 0.4073, 1.0, 0.4153, 0.75, 0.4234, 0.75, 0.4234, 1.0, 0.4153, 1.0, 0.4234, 0.75, 0.4315, 0.75, 0.4315, 1.0, 0.4234, 1.0, 0.4315, 0.75, 0.4395, 0.75, 0.4395, 1.0, 0.4315, 1.0, 0.4395, 0.75, 0.4476, 0.75, 0.4476, 1.0, 0.4395, 1.0, 0.4476, 0.75, 0.4556, 0.75, 0.4556, 1.0, 0.4476, 1.0, 0.4556, 0.75, 0.4637, 0.75, 0.4637, 1.0, 0.4556, 1.0, 0.4637, 0.75, 0.4718, 0.75, 0.4718, 1.0, 0.4637, 1.0, 0.4718, 0.75, 0.4798, 0.75, 0.4798, 1.0, 0.4718, 1.0, 0.4798, 0.75, 0.4879, 0.75, 0.4879, 1.0, 0.4798, 1.0, 0.4879, 0.75, 0.496, 0.75, 0.496, 1.0, 0.4879, 1.0, 0.5, 0.75, 0.504, 0.75, 0.504, 1.0, 0.5, 1.0, 0.504, 0.75, 0.5121, 0.75, 0.5121, 1.0, 0.504, 1.0, 0.5121, 0.75, 0.5202, 0.75, 0.5202, 1.0, 0.5121, 1.0, 0.5202, 0.75, 0.5282, 0.75, 0.5282, 1.0, 0.5202, 1.0, 0.5282, 0.75, 0.5363, 0.75, 0.5363, 1.0, 0.5282, 1.0, 0.5363, 0.75, 0.5444, 0.75, 0.5444, 1.0, 0.5363, 1.0, 0.5444, 0.75, 0.5524, 0.75, 0.5524, 1.0, 0.5444, 1.0, 0.5524, 0.75, 0.5605, 0.75, 0.5605, 1.0, 0.5524, 1.0, 0.5605, 0.75, 0.5685, 0.75, 0.5685, 1.0, 0.5605, 1.0, 0.5685, 0.75, 0.5766, 0.75, 0.5766, 1.0, 0.5685, 1.0, 0.5766, 0.75, 0.5847, 0.75, 0.5847, 1.0, 0.5766, 1.0, 0.5847, 0.75, 0.5927, 0.75, 0.5927, 1.0, 0.5847, 1.0, 0.5927, 0.75, 0.6008, 0.75, 0.6008, 1.0, 0.5927, 1.0, 0.6008, 0.75, 0.6089, 0.75, 0.6089, 1.0, 0.6008, 1.0, 0.6089, 0.75, 0.6169, 0.75, 0.6169, 1.0, 0.6089, 1.0, 0.375, 0.25, 0.375, 0.5, 0.375, 0.5, 0.375, 0.25, 0.625, 0.5625, 0.625, 0.5, 0.625, 0.5, 0.625, 0.5625, 0.625, 0.0625, 0.625, 0.0, 0.625, 0.0, 0.625, 0.0625, 0.625, 0.5625, 0.625, 0.5, 0.625, 0.5, 0.625, 0.5625, 0.375, 0.25, 0.375, 0.5, 0.375, 0.5, 0.375, 0.25, 0.625, 0.5, 0.625, 0.25, 0.625, 0.25, 0.625, 0.5, 0.375, 0.75, 0.375, 1.0, 0.375, 1.0, 0.375, 0.75, 0.625, 1.0, 0.625, 0.75, 0.625, 0.75, 0.625, 1.0, 0.625, 0.6875, 0.875, 0.6875, 0.875, 0.75, 0.625, 0.75, 0.125, 0.6875, 0.375, 0.6875, 0.375, 0.75, 0.125, 0.75, 0.625, 0.5, 0.625, 0.25, 0.625, 0.25, 0.625, 0.5, 0.375, 0.75, 0.375, 1.0, 0.375, 1.0, 0.375, 0.75, 0.625, 1.0, 0.625, 0.75, 0.625, 0.75, 0.625, 1.0, 0.375, 0.1875, 0.375, 0.25, 0.375, 0.25, 0.375, 0.1875, 0.375, 0.6875, 0.375, 0.75, 0.375, 0.75, 0.375, 0.6875, 0.625, 0.0625, 0.625, 0.0, 0.625, 0.0, 0.625, 0.0625, 0.625, 0.1875, 0.625, 0.125, 0.625, 0.125, 0.625, 0.1875, 0.375, 0.5625, 0.375, 0.625, 0.375, 0.625, 0.375, 0.5625, 0.375, 0.0625, 0.375, 0.125, 0.375, 0.125, 0.375, 0.0625, 0.125, 0.5625, 0.375, 0.5625, 0.375, 0.625, 0.125, 0.625, 0.625, 0.5625, 0.875, 0.5625, 0.875, 0.625, 0.625, 0.625, 0.625, 0.6875, 0.625, 0.625, 0.625, 0.625, 0.625, 0.6875, 0.625, 0.1875, 0.625, 0.125, 0.625, 0.125, 0.625, 0.1875, 0.625, 0.6875, 0.625, 0.625, 0.625, 0.625, 0.625, 0.6875, 0.6089, 0.0625, 0.6169, 0.0625, 0.6169, 0.125, 0.6089, 0.125, 0.6008, 0.0625, 0.6089, 0.0625, 0.6089, 0.125, 0.6008, 0.125, 0.5927, 0.0625, 0.6008, 0.0625, 0.6008, 0.125, 0.5927, 0.125, 0.5847, 0.0625, 0.5927, 0.0625, 0.5927, 0.125, 0.5847, 0.125, 0.5766, 0.0625, 0.5847, 0.0625, 0.5847, 0.125, 0.5766, 0.125, 0.5685, 0.0625, 0.5766, 0.0625, 0.5766, 0.125, 0.5685, 0.125, 0.5605, 0.0625, 0.5685, 0.0625, 0.5685, 0.125, 0.5605, 0.125, 0.5524, 0.0625, 0.5605, 0.0625, 0.5605, 0.125, 0.5524, 0.125, 0.5444, 0.0625, 0.5524, 0.0625, 0.5524, 0.125, 0.5444, 0.125, 0.5363, 0.0625, 0.5444, 0.0625, 0.5444, 0.125, 0.5363, 0.125, 0.5282, 0.0625, 0.5363, 0.0625, 0.5363, 0.125, 0.5282, 0.125, 0.5202, 0.0625, 0.5282, 0.0625, 0.5282, 0.125, 0.5202, 0.125, 0.5121, 0.0625, 0.5202, 0.0625, 0.5202, 0.125, 0.5121, 0.125, 0.504, 0.0625, 0.5121, 0.0625, 0.5121, 0.125, 0.504, 0.125, 0.5, 0.0625, 0.504, 0.0625, 0.504, 0.125, 0.5, 0.125, 0.4879, 0.0625, 0.496, 0.0625, 0.496, 0.125, 0.4879, 0.125, 0.4798, 0.0625, 0.4879, 0.0625, 0.4879, 0.125, 0.4798, 0.125, 0.4718, 0.0625, 0.4798, 0.0625, 0.4798, 0.125, 0.4718, 0.125, 0.4637, 0.0625, 0.4718, 0.0625, 0.4718, 0.125, 0.4637, 0.125, 0.4556, 0.0625, 0.4637, 0.0625, 0.4637, 0.125, 0.4556, 0.125, 0.4476, 0.0625, 0.4556, 0.0625, 0.4556, 0.125, 0.4476, 0.125, 0.4395, 0.0625, 0.4476, 0.0625, 0.4476, 0.125, 0.4395, 0.125, 0.4315, 0.0625, 0.4395, 0.0625, 0.4395, 0.125, 0.4315, 0.125, 0.4234, 0.0625, 0.4315, 0.0625, 0.4315, 0.125, 0.4234, 0.125, 0.4153, 0.0625, 0.4234, 0.0625, 0.4234, 0.125, 0.4153, 0.125, 0.4073, 0.0625, 0.4153, 0.0625, 0.4153, 0.125, 0.4073, 0.125, 0.3992, 0.0625, 0.4073, 0.0625, 0.4073, 0.125, 0.3992, 0.125, 0.3911, 0.0625, 0.3992, 0.0625, 0.3992, 0.125, 0.3911, 0.125, 0.3831, 0.0625, 0.3911, 0.0625, 0.3911, 0.125, 0.3831, 0.125, 0.375, 0.0625, 0.3831, 0.0625, 0.3831, 0.125, 0.375, 0.125, 0.6089, 0.5625, 0.6169, 0.5625, 0.6169, 0.625, 0.6089, 0.625, 0.6008, 0.5625, 0.6089, 0.5625, 0.6089, 0.625, 0.6008, 0.625, 0.5927, 0.5625, 0.6008, 0.5625, 0.6008, 0.625, 0.5927, 0.625, 0.5847, 0.5625, 0.5927, 0.5625, 0.5927, 0.625, 0.5847, 0.625, 0.5766, 0.5625, 0.5847, 0.5625, 0.5847, 0.625, 0.5766, 0.625, 0.5685, 0.5625, 0.5766, 0.5625, 0.5766, 0.625, 0.5685, 0.625, 0.5605, 0.5625, 0.5685, 0.5625, 0.5685, 0.625, 0.5605, 0.625, 0.5524, 0.5625, 0.5605, 0.5625, 0.5605, 0.625, 0.5524, 0.625, 0.5444, 0.5625, 0.5524, 0.5625, 0.5524, 0.625, 0.5444, 0.625, 0.5363, 0.5625, 0.5444, 0.5625, 0.5444, 0.625, 0.5363, 0.625, 0.5282, 0.5625, 0.5363, 0.5625, 0.5363, 0.625, 0.5282, 0.625, 0.5202, 0.5625, 0.5282, 0.5625, 0.5282, 0.625, 0.5202, 0.625, 0.5121, 0.5625, 0.5202, 0.5625, 0.5202, 0.625, 0.5121, 0.625, 0.504, 0.5625, 0.5121, 0.5625, 0.5121, 0.625, 0.504, 0.625, 0.5, 0.5625, 0.504, 0.5625, 0.504, 0.625, 0.5, 0.625, 0.4879, 0.5625, 0.496, 0.5625, 0.496, 0.625, 0.4879, 0.625, 0.4798, 0.5625, 0.4879, 0.5625, 0.4879, 0.625, 0.4798, 0.625, 0.4718, 0.5625, 0.4798, 0.5625, 0.4798, 0.625, 0.4718, 0.625, 0.4637, 0.5625, 0.4718, 0.5625, 0.4718, 0.625, 0.4637, 0.625, 0.4556, 0.5625, 0.4637, 0.5625, 0.4637, 0.625, 0.4556, 0.625, 0.4476, 0.5625, 0.4556, 0.5625, 0.4556, 0.625, 0.4476, 0.625, 0.4395, 0.5625, 0.4476, 0.5625, 0.4476, 0.625, 0.4395, 0.625, 0.4315, 0.5625, 0.4395, 0.5625, 0.4395, 0.625, 0.4315, 0.625, 0.4234, 0.5625, 0.4315, 0.5625, 0.4315, 0.625, 0.4234, 0.625, 0.4153, 0.5625, 0.4234, 0.5625, 0.4234, 0.625, 0.4153, 0.625, 0.4073, 0.5625, 0.4153, 0.5625, 0.4153, 0.625, 0.4073, 0.625, 0.3992, 0.5625, 0.4073, 0.5625, 0.4073, 0.625, 0.3992, 0.625, 0.3911, 0.5625, 0.3992, 0.5625, 0.3992, 0.625, 0.3911, 0.625, 0.3831, 0.5625, 0.3911, 0.5625, 0.3911, 0.625, 0.3831, 0.625, 0.375, 0.5625, 0.3831, 0.5625, 0.3831, 0.625, 0.375, 0.625, 0.6169, 0.5625, 0.625, 0.5625, 0.625, 0.625, 0.6169, 0.625, 0.375, 0.5625, 0.375, 0.625, 0.375, 0.625, 0.375, 0.5625, 0.6169, 0.0625, 0.625, 0.0625, 0.625, 0.125, 0.6169, 0.125, 0.375, 0.0625, 0.375, 0.125, 0.375, 0.125, 0.375, 0.0625, 0.375, 0.5, 0.375, 0.5625, 0.375, 0.5625, 0.375, 0.5, 0.6169, 0.5, 0.625, 0.5, 0.625, 0.5625, 0.6169, 0.5625, 0.375, 0.5, 0.3831, 0.5, 0.3831, 0.5625, 0.375, 0.5625, 0.3831, 0.5, 0.3911, 0.5, 0.3911, 0.5625, 0.3831, 0.5625, 0.3911, 0.5, 0.3992, 0.5, 0.3992, 0.5625, 0.3911, 0.5625, 0.3992, 0.5, 0.4073, 0.5, 0.4073, 0.5625, 0.3992, 0.5625, 0.4073, 0.5, 0.4153, 0.5, 0.4153, 0.5625, 0.4073, 0.5625, 0.4153, 0.5, 0.4234, 0.5, 0.4234, 0.5625, 0.4153, 0.5625, 0.4234, 0.5, 0.4315, 0.5, 0.4315, 0.5625, 0.4234, 0.5625, 0.4315, 0.5, 0.4395, 0.5, 0.4395, 0.5625, 0.4315, 0.5625, 0.4395, 0.5, 0.4476, 0.5, 0.4476, 0.5625, 0.4395, 0.5625, 0.4476, 0.5, 0.4556, 0.5, 0.4556, 0.5625, 0.4476, 0.5625, 0.4556, 0.5, 0.4637, 0.5, 0.4637, 0.5625, 0.4556, 0.5625, 0.4637, 0.5, 0.4718, 0.5, 0.4718, 0.5625, 0.4637, 0.5625, 0.4718, 0.5, 0.4798, 0.5, 0.4798, 0.5625, 0.4718, 0.5625, 0.4798, 0.5, 0.4879, 0.5, 0.4879, 0.5625, 0.4798, 0.5625, 0.4879, 0.5, 0.496, 0.5, 0.496, 0.5625, 0.4879, 0.5625, 0.5, 0.5, 0.504, 0.5, 0.504, 0.5625, 0.5, 0.5625, 0.504, 0.5, 0.5121, 0.5, 0.5121, 0.5625, 0.504, 0.5625, 0.5121, 0.5, 0.5202, 0.5, 0.5202, 0.5625, 0.5121, 0.5625, 0.5202, 0.5, 0.5282, 0.5, 0.5282, 0.5625, 0.5202, 0.5625, 0.5282, 0.5, 0.5363, 0.5, 0.5363, 0.5625, 0.5282, 0.5625, 0.5363, 0.5, 0.5444, 0.5, 0.5444, 0.5625, 0.5363, 0.5625, 0.5444, 0.5, 0.5524, 0.5, 0.5524, 0.5625, 0.5444, 0.5625, 0.5524, 0.5, 0.5605, 0.5, 0.5605, 0.5625, 0.5524, 0.5625, 0.5605, 0.5, 0.5685, 0.5, 0.5685, 0.5625, 0.5605, 0.5625, 0.5685, 0.5, 0.5766, 0.5, 0.5766, 0.5625, 0.5685, 0.5625, 0.5766, 0.5, 0.5847, 0.5, 0.5847, 0.5625, 0.5766, 0.5625, 0.5847, 0.5, 0.5927, 0.5, 0.5927, 0.5625, 0.5847, 0.5625, 0.5927, 0.5, 0.6008, 0.5, 0.6008, 0.5625, 0.5927, 0.5625, 0.6008, 0.5, 0.6089, 0.5, 0.6089, 0.5625, 0.6008, 0.5625, 0.6089, 0.5, 0.6169, 0.5, 0.6169, 0.5625, 0.6089, 0.5625, 0.625, 0.25, 0.625, 0.1875, 0.625, 0.1875, 0.625, 0.25, 0.625, 0.5, 0.875, 0.5, 0.875, 0.5625, 0.625, 0.5625, 0.125, 0.5, 0.375, 0.5, 0.375, 0.5625, 0.125, 0.5625, 0.375, 0.5, 0.375, 0.5625, 0.375, 0.5625, 0.375, 0.5, 0.625, 0.25, 0.625, 0.1875, 0.625, 0.1875, 0.625, 0.25, 0.375, 0.125, 0.375, 0.1875, 0.375, 0.1875, 0.375, 0.125, 0.625, 0.625, 0.625, 0.5625, 0.625, 0.5625, 0.625, 0.625, 0.625, 0.625, 0.625, 0.5625, 0.625, 0.5625, 0.625, 0.625, 0.6089, 0.125, 0.6169, 0.125, 0.6169, 0.1875, 0.6089, 0.1875, 0.6008, 0.125, 0.6089, 0.125, 0.6089, 0.1875, 0.6008, 0.1875, 0.5927, 0.125, 0.6008, 0.125, 0.6008, 0.1875, 0.5927, 0.1875, 0.5847, 0.125, 0.5927, 0.125, 0.5927, 0.1875, 0.5847, 0.1875, 0.5766, 0.125, 0.5847, 0.125, 0.5847, 0.1875, 0.5766, 0.1875, 0.5685, 0.125, 0.5766, 0.125, 0.5766, 0.1875, 0.5685, 0.1875, 0.5605, 0.125, 0.5685, 0.125, 0.5685, 0.1875, 0.5605, 0.1875, 0.5524, 0.125, 0.5605, 0.125, 0.5605, 0.1875, 0.5524, 0.1875, 0.5444, 0.125, 0.5524, 0.125, 0.5524, 0.1875, 0.5444, 0.1875, 0.5363, 0.125, 0.5444, 0.125, 0.5444, 0.1875, 0.5363, 0.1875, 0.5282, 0.125, 0.5363, 0.125, 0.5363, 0.1875, 0.5282, 0.1875, 0.5202, 0.125, 0.5282, 0.125, 0.5282, 0.1875, 0.5202, 0.1875, 0.5121, 0.125, 0.5202, 0.125, 0.5202, 0.1875, 0.5121, 0.1875, 0.504, 0.125, 0.5121, 0.125, 0.5121, 0.1875, 0.504, 0.1875, 0.5, 0.125, 0.504, 0.125, 0.504, 0.1875, 0.5, 0.1875, 0.4879, 0.125, 0.496, 0.125, 0.496, 0.1875, 0.4879, 0.1875, 0.4798, 0.125, 0.4879, 0.125, 0.4879, 0.1875, 0.4798, 0.1875, 0.4718, 0.125, 0.4798, 0.125, 0.4798, 0.1875, 0.4718, 0.1875, 0.4637, 0.125, 0.4718, 0.125, 0.4718, 0.1875, 0.4637, 0.1875, 0.4556, 0.125, 0.4637, 0.125, 0.4637, 0.1875, 0.4556, 0.1875, 0.4476, 0.125, 0.4556, 0.125, 0.4556, 0.1875, 0.4476, 0.1875, 0.4395, 0.125, 0.4476, 0.125, 0.4476, 0.1875, 0.4395, 0.1875, 0.4315, 0.125, 0.4395, 0.125, 0.4395, 0.1875, 0.4315, 0.1875, 0.4234, 0.125, 0.4315, 0.125, 0.4315, 0.1875, 0.4234, 0.1875, 0.4153, 0.125, 0.4234, 0.125, 0.4234, 0.1875, 0.4153, 0.1875, 0.4073, 0.125, 0.4153, 0.125, 0.4153, 0.1875, 0.4073, 0.1875, 0.3992, 0.125, 0.4073, 0.125, 0.4073, 0.1875, 0.3992, 0.1875, 0.3911, 0.125, 0.3992, 0.125, 0.3992, 0.1875, 0.3911, 0.1875, 0.3831, 0.125, 0.3911, 0.125, 0.3911, 0.1875, 0.3831, 0.1875, 0.375, 0.125, 0.3831, 0.125, 0.3831, 0.1875, 0.375, 0.1875, 0.6169, 0.125, 0.625, 0.125, 0.625, 0.1875, 0.6169, 0.1875, 0.375, 0.125, 0.375, 0.1875, 0.375, 0.1875, 0.375, 0.125, 0.375, 0.0, 0.375, 0.0625, 0.375, 0.0625, 0.375, 0.0, 0.6169, 0.0, 0.625, 0.0, 0.625, 0.0625, 0.6169, 0.0625, 0.375, 0.0, 0.3831, 0.0, 0.3831, 0.0625, 0.375, 0.0625, 0.3831, 0.0, 0.3911, 0.0, 0.3911, 0.0625, 0.3831, 0.0625, 0.3911, 0.0, 0.3992, 0.0, 0.3992, 0.0625, 0.3911, 0.0625, 0.3992, 0.0, 0.4073, 0.0, 0.4073, 0.0625, 0.3992, 0.0625, 0.4073, 0.0, 0.4153, 0.0, 0.4153, 0.0625, 0.4073, 0.0625, 0.4153, 0.0, 0.4234, 0.0, 0.4234, 0.0625, 0.4153, 0.0625, 0.4234, 0.0, 0.4315, 0.0, 0.4315, 0.0625, 0.4234, 0.0625, 0.4315, 0.0, 0.4395, 0.0, 0.4395, 0.0625, 0.4315, 0.0625, 0.4395, 0.0, 0.4476, 0.0, 0.4476, 0.0625, 0.4395, 0.0625, 0.4476, 0.0, 0.4556, 0.0, 0.4556, 0.0625, 0.4476, 0.0625, 0.4556, 0.0, 0.4637, 0.0, 0.4637, 0.0625, 0.4556, 0.0625, 0.4637, 0.0, 0.4718, 0.0, 0.4718, 0.0625, 0.4637, 0.0625, 0.4718, 0.0, 0.4798, 0.0, 0.4798, 0.0625, 0.4718, 0.0625, 0.4798, 0.0, 0.4879, 0.0, 0.4879, 0.0625, 0.4798, 0.0625, 0.4879, 0.0, 0.496, 0.0, 0.496, 0.0625, 0.4879, 0.0625, 0.5, 0.0, 0.504, 0.0, 0.504, 0.0625, 0.5, 0.0625, 0.504, 0.0, 0.5121, 0.0, 0.5121, 0.0625, 0.504, 0.0625, 0.5121, 0.0, 0.5202, 0.0, 0.5202, 0.0625, 0.5121, 0.0625, 0.5202, 0.0, 0.5282, 0.0, 0.5282, 0.0625, 0.5202, 0.0625, 0.5282, 0.0, 0.5363, 0.0, 0.5363, 0.0625, 0.5282, 0.0625, 0.5363, 0.0, 0.5444, 0.0, 0.5444, 0.0625, 0.5363, 0.0625, 0.5444, 0.0, 0.5524, 0.0, 0.5524, 0.0625, 0.5444, 0.0625, 0.5524, 0.0, 0.5605, 0.0, 0.5605, 0.0625, 0.5524, 0.0625, 0.5605, 0.0, 0.5685, 0.0, 0.5685, 0.0625, 0.5605, 0.0625, 0.5685, 0.0, 0.5766, 0.0, 0.5766, 0.0625, 0.5685, 0.0625, 0.5766, 0.0, 0.5847, 0.0, 0.5847, 0.0625, 0.5766, 0.0625, 0.5847, 0.0, 0.5927, 0.0, 0.5927, 0.0625, 0.5847, 0.0625, 0.5927, 0.0, 0.6008, 0.0, 0.6008, 0.0625, 0.5927, 0.0625, 0.6008, 0.0, 0.6089, 0.0, 0.6089, 0.0625, 0.6008, 0.0625, 0.6089, 0.0, 0.6169, 0.0, 0.6169, 0.0625, 0.6089, 0.0625, 0.625, 0.75, 0.625, 0.6875, 0.625, 0.6875, 0.625, 0.75, 0.625, 0.75, 0.625, 0.6875, 0.625, 0.6875, 0.625, 0.75, 0.375, 0.0, 0.375, 0.0625, 0.375, 0.0625, 0.375, 0.0, 0.625, 0.125, 0.625, 0.0625, 0.625, 0.0625, 0.625, 0.125, 0.375, 0.625, 0.375, 0.6875, 0.375, 0.6875, 0.375, 0.625, 0.125, 0.625, 0.375, 0.625, 0.375, 0.6875, 0.125, 0.6875, 0.625, 0.625, 0.875, 0.625, 0.875, 0.6875, 0.625, 0.6875, 0.625, 0.125, 0.625, 0.0625, 0.625, 0.0625, 0.625, 0.125, 0.6089, 0.625, 0.6169, 0.625, 0.6169, 0.6875, 0.6089, 0.6875, 0.6008, 0.625, 0.6089, 0.625, 0.6089, 0.6875, 0.6008, 0.6875, 0.5927, 0.625, 0.6008, 0.625, 0.6008, 0.6875, 0.5927, 0.6875, 0.5847, 0.625, 0.5927, 0.625, 0.5927, 0.6875, 0.5847, 0.6875, 0.5766, 0.625, 0.5847, 0.625, 0.5847, 0.6875, 0.5766, 0.6875, 0.5685, 0.625, 0.5766, 0.625, 0.5766, 0.6875, 0.5685, 0.6875, 0.5605, 0.625, 0.5685, 0.625, 0.5685, 0.6875, 0.5605, 0.6875, 0.5524, 0.625, 0.5605, 0.625, 0.5605, 0.6875, 0.5524, 0.6875, 0.5444, 0.625, 0.5524, 0.625, 0.5524, 0.6875, 0.5444, 0.6875, 0.5363, 0.625, 0.5444, 0.625, 0.5444, 0.6875, 0.5363, 0.6875, 0.5282, 0.625, 0.5363, 0.625, 0.5363, 0.6875, 0.5282, 0.6875, 0.5202, 0.625, 0.5282, 0.625, 0.5282, 0.6875, 0.5202, 0.6875, 0.5121, 0.625, 0.5202, 0.625, 0.5202, 0.6875, 0.5121, 0.6875, 0.504, 0.625, 0.5121, 0.625, 0.5121, 0.6875, 0.504, 0.6875, 0.5, 0.625, 0.504, 0.625, 0.504, 0.6875, 0.5, 0.6875, 0.4879, 0.625, 0.496, 0.625, 0.496, 0.6875, 0.4879, 0.6875, 0.4798, 0.625, 0.4879, 0.625, 0.4879, 0.6875, 0.4798, 0.6875, 0.4718, 0.625, 0.4798, 0.625, 0.4798, 0.6875, 0.4718, 0.6875, 0.4637, 0.625, 0.4718, 0.625, 0.4718, 0.6875, 0.4637, 0.6875, 0.4556, 0.625, 0.4637, 0.625, 0.4637, 0.6875, 0.4556, 0.6875, 0.4476, 0.625, 0.4556, 0.625, 0.4556, 0.6875, 0.4476, 0.6875, 0.4395, 0.625, 0.4476, 0.625, 0.4476, 0.6875, 0.4395, 0.6875, 0.4315, 0.625, 0.4395, 0.625, 0.4395, 0.6875, 0.4315, 0.6875, 0.4234, 0.625, 0.4315, 0.625, 0.4315, 0.6875, 0.4234, 0.6875, 0.4153, 0.625, 0.4234, 0.625, 0.4234, 0.6875, 0.4153, 0.6875, 0.4073, 0.625, 0.4153, 0.625, 0.4153, 0.6875, 0.4073, 0.6875, 0.3992, 0.625, 0.4073, 0.625, 0.4073, 0.6875, 0.3992, 0.6875, 0.3911, 0.625, 0.3992, 0.625, 0.3992, 0.6875, 0.3911, 0.6875, 0.3831, 0.625, 0.3911, 0.625, 0.3911, 0.6875, 0.3831, 0.6875, 0.375, 0.625, 0.3831, 0.625, 0.3831, 0.6875, 0.375, 0.6875, 0.6169, 0.625, 0.625, 0.625, 0.625, 0.6875, 0.6169, 0.6875, 0.375, 0.625, 0.375, 0.6875, 0.375, 0.6875, 0.375, 0.625, 0.496, 0.625, 0.5, 0.625, 0.5, 0.6875, 0.496, 0.6875, 0.496, 0.0, 0.5, 0.0, 0.5, 0.0625, 0.496, 0.0625, 0.496, 0.125, 0.5, 0.125, 0.5, 0.1875, 0.496, 0.1875, 0.496, 0.5, 0.5, 0.5, 0.5, 0.5625, 0.496, 0.5625, 0.496, 0.5625, 0.5, 0.5625, 0.5, 0.625, 0.496, 0.625, 0.496, 0.0625, 0.5, 0.0625, 0.5, 0.125, 0.496, 0.125, 0.496, 0.75, 0.5, 0.75, 0.5, 1.0, 0.496, 1.0, 0.496, 0.1875, 0.5, 0.1875, 0.5, 0.25, 0.496, 0.25, 0.496, 0.6875, 0.5, 0.6875, 0.5, 0.75, 0.496, 0.75, 0.496, 0.25, 0.5, 0.25, 0.5, 0.5, 0.496, 0.5])
me_cube.materials.append(mat_material)
me_cube.materials.append(mat_material_001)
me_cube.materials.append(mat_material_002)
me_cube.use_remesh_preserve_volume = False
me_cube.use_remesh_preserve_attributes = False
me_cube.use_mirror_vertex_groups = False
me_cube.update()

# ---- objects
ob_cube = bpy.data.objects.new('Cube', me_cube)
ob_light = bpy.data.objects.new('Light', light_light)
ob_camera = bpy.data.objects.new('Camera', cam_camera)
ob_empty = bpy.data.objects.new('Empty', None)

# ---- transforms, parenting, visibility, modifiers, constraints
ob_cube.location = (0.0, 0.0, 0.0)
ob_cube.scale = (0.2048, 0.2628, 1.0)
ob_cube.lock_rotations_4d = False
ob_cube.empty_display_type = 'ARROWS'
ob_cube.lineart.crease_threshold = 0.0
ob_light.location = (4.076, 1.005, 5.904)
ob_light.rotation_euler = (0.6503, 0.05522, 1.866)
ob_light.lock_rotations_4d = False
ob_light.empty_display_type = 'ARROWS'
ob_light.color = (0.0, 0.0, 0.0, 0.0)
ob_light.lineart.crease_threshold = 0.0
ob_camera.location = (7.359, -6.926, 4.958)
ob_camera.rotation_euler = (1.109, 0.0, 0.8149)
ob_camera.lock_rotations_4d = False
ob_camera.empty_display_type = 'ARROWS'
ob_camera.color = (0.0, 0.0, 0.0, 0.0)
ob_camera.display_type = 'WIRE'
ob_camera.lineart.crease_threshold = 0.0
ob_empty.location = (0.0, 0.0, 0.0)

# ---- collection membership
col_collection.objects.link(ob_cube)
col_collection.objects.link(ob_light)
col_collection.objects.link(ob_camera)
col_collection.objects.link(ob_empty)

# ---- scene / render settings (as saved in the file)
scene.camera = ob_camera
scene.frame_start = 1; scene.frame_end = 250; scene.frame_set(1)
scene.render.engine = 'BLENDER_EEVEE_NEXT'
scene.cycles.sampling_pattern = 'TABULATED_SOBOL'
scene.cycles.use_light_tree = False
scene.view_settings.view_transform = 'Filmic'
bpy.context.view_layer.update()
